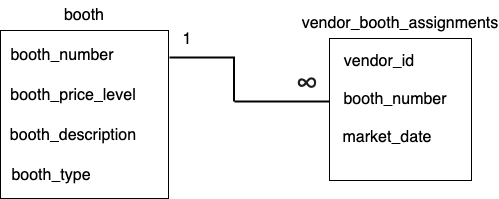

The diagram above was exported from draw.io. Its source (the exported page's mxGraphModel, read from the mxfile embedded in the PNG):
<mxGraphModel dx="1124" dy="642" grid="0" gridSize="10" guides="1" tooltips="1" connect="1" arrows="1" fold="1" page="0" pageScale="1" pageWidth="850" pageHeight="1100" math="0" shadow="0">
  <root>
    <mxCell id="0" />
    <mxCell id="1" parent="0" />
    <mxCell id="trL41vzT7f9VFwc0f8_K-1" value="" style="whiteSpace=wrap;html=1;aspect=fixed;" vertex="1" parent="1">
      <mxGeometry x="-22" y="72" width="168" height="168" as="geometry" />
    </mxCell>
    <mxCell id="trL41vzT7f9VFwc0f8_K-2" value="" style="whiteSpace=wrap;html=1;aspect=fixed;" vertex="1" parent="1">
      <mxGeometry x="307" y="80" width="142" height="142" as="geometry" />
    </mxCell>
    <mxCell id="trL41vzT7f9VFwc0f8_K-3" value="vendor_booth_assignments" style="text;strokeColor=none;fillColor=none;html=1;align=center;verticalAlign=middle;whiteSpace=wrap;rounded=0;fontSize=16;" vertex="1" parent="1">
      <mxGeometry x="348" y="50" width="60" height="30" as="geometry" />
    </mxCell>
    <mxCell id="trL41vzT7f9VFwc0f8_K-6" value="booth" style="text;strokeColor=none;fillColor=none;html=1;align=center;verticalAlign=middle;whiteSpace=wrap;rounded=0;fontSize=16;" vertex="1" parent="1">
      <mxGeometry x="32" y="42" width="60" height="30" as="geometry" />
    </mxCell>
    <mxCell id="trL41vzT7f9VFwc0f8_K-7" value="vendor_id" style="text;strokeColor=none;fillColor=none;html=1;align=center;verticalAlign=middle;whiteSpace=wrap;rounded=0;fontSize=16;" vertex="1" parent="1">
      <mxGeometry x="327" y="88" width="60" height="30" as="geometry" />
    </mxCell>
    <mxCell id="trL41vzT7f9VFwc0f8_K-8" value="booth_number" style="text;strokeColor=none;fillColor=none;html=1;align=center;verticalAlign=middle;whiteSpace=wrap;rounded=0;fontSize=16;" vertex="1" parent="1">
      <mxGeometry x="343" y="126" width="60" height="30" as="geometry" />
    </mxCell>
    <mxCell id="trL41vzT7f9VFwc0f8_K-9" value="market_date" style="text;strokeColor=none;fillColor=none;html=1;align=center;verticalAlign=middle;whiteSpace=wrap;rounded=0;fontSize=16;" vertex="1" parent="1">
      <mxGeometry x="335" y="164" width="60" height="30" as="geometry" />
    </mxCell>
    <mxCell id="trL41vzT7f9VFwc0f8_K-11" style="edgeStyle=none;curved=1;rounded=0;orthogonalLoop=1;jettySize=auto;html=1;exitX=1;exitY=0.75;exitDx=0;exitDy=0;fontSize=12;startSize=8;endSize=8;" edge="1" parent="1" source="trL41vzT7f9VFwc0f8_K-9" target="trL41vzT7f9VFwc0f8_K-9">
      <mxGeometry relative="1" as="geometry" />
    </mxCell>
    <mxCell id="trL41vzT7f9VFwc0f8_K-12" value="booth_number" style="text;strokeColor=none;fillColor=none;html=1;align=center;verticalAlign=middle;whiteSpace=wrap;rounded=0;fontSize=16;" vertex="1" parent="1">
      <mxGeometry x="10" y="82" width="60" height="30" as="geometry" />
    </mxCell>
    <mxCell id="trL41vzT7f9VFwc0f8_K-13" value="booth_price_level" style="text;strokeColor=none;fillColor=none;html=1;align=center;verticalAlign=middle;whiteSpace=wrap;rounded=0;fontSize=16;" vertex="1" parent="1">
      <mxGeometry x="21" y="122" width="60" height="30" as="geometry" />
    </mxCell>
    <mxCell id="trL41vzT7f9VFwc0f8_K-14" value="booth_description" style="text;strokeColor=none;fillColor=none;html=1;align=center;verticalAlign=middle;whiteSpace=wrap;rounded=0;fontSize=16;" vertex="1" parent="1">
      <mxGeometry x="21" y="162" width="60" height="30" as="geometry" />
    </mxCell>
    <mxCell id="trL41vzT7f9VFwc0f8_K-15" value="booth_type" style="text;strokeColor=none;fillColor=none;html=1;align=center;verticalAlign=middle;whiteSpace=wrap;rounded=0;fontSize=16;" vertex="1" parent="1">
      <mxGeometry x="-1" y="202" width="60" height="30" as="geometry" />
    </mxCell>
    <mxCell id="trL41vzT7f9VFwc0f8_K-16" style="edgeStyle=none;curved=1;rounded=0;orthogonalLoop=1;jettySize=auto;html=1;exitX=0;exitY=0.25;exitDx=0;exitDy=0;fontSize=12;startSize=8;endSize=8;" edge="1" parent="1" source="trL41vzT7f9VFwc0f8_K-13" target="trL41vzT7f9VFwc0f8_K-13">
      <mxGeometry relative="1" as="geometry" />
    </mxCell>
    <mxCell id="trL41vzT7f9VFwc0f8_K-18" value="" style="line;strokeWidth=2;html=1;" vertex="1" parent="1">
      <mxGeometry x="147" y="94" width="64" height="10" as="geometry" />
    </mxCell>
    <mxCell id="trL41vzT7f9VFwc0f8_K-19" value="" style="line;strokeWidth=2;html=1;" vertex="1" parent="1">
      <mxGeometry x="212" y="138" width="95" height="10" as="geometry" />
    </mxCell>
    <mxCell id="trL41vzT7f9VFwc0f8_K-20" value="" style="line;strokeWidth=2;html=1;direction=south;" vertex="1" parent="1">
      <mxGeometry x="210" y="98" width="3" height="45" as="geometry" />
    </mxCell>
    <mxCell id="trL41vzT7f9VFwc0f8_K-30" value="1" style="text;strokeColor=none;fillColor=none;html=1;align=center;verticalAlign=middle;whiteSpace=wrap;rounded=0;fontSize=16;" vertex="1" parent="1">
      <mxGeometry x="147" y="66" width="36" height="30" as="geometry" />
    </mxCell>
    <mxCell id="trL41vzT7f9VFwc0f8_K-31" value="&lt;span style=&quot;color: rgb(31, 31, 31); font-family: &amp;quot;Google Sans&amp;quot;, Arial, sans-serif; font-size: 32px; text-align: left;&quot;&gt;∞&lt;/span&gt;" style="text;strokeColor=none;fillColor=none;html=1;align=center;verticalAlign=middle;whiteSpace=wrap;rounded=0;fontSize=16;" vertex="1" parent="1">
      <mxGeometry x="267" y="110" width="36" height="30" as="geometry" />
    </mxCell>
  </root>
</mxGraphModel>